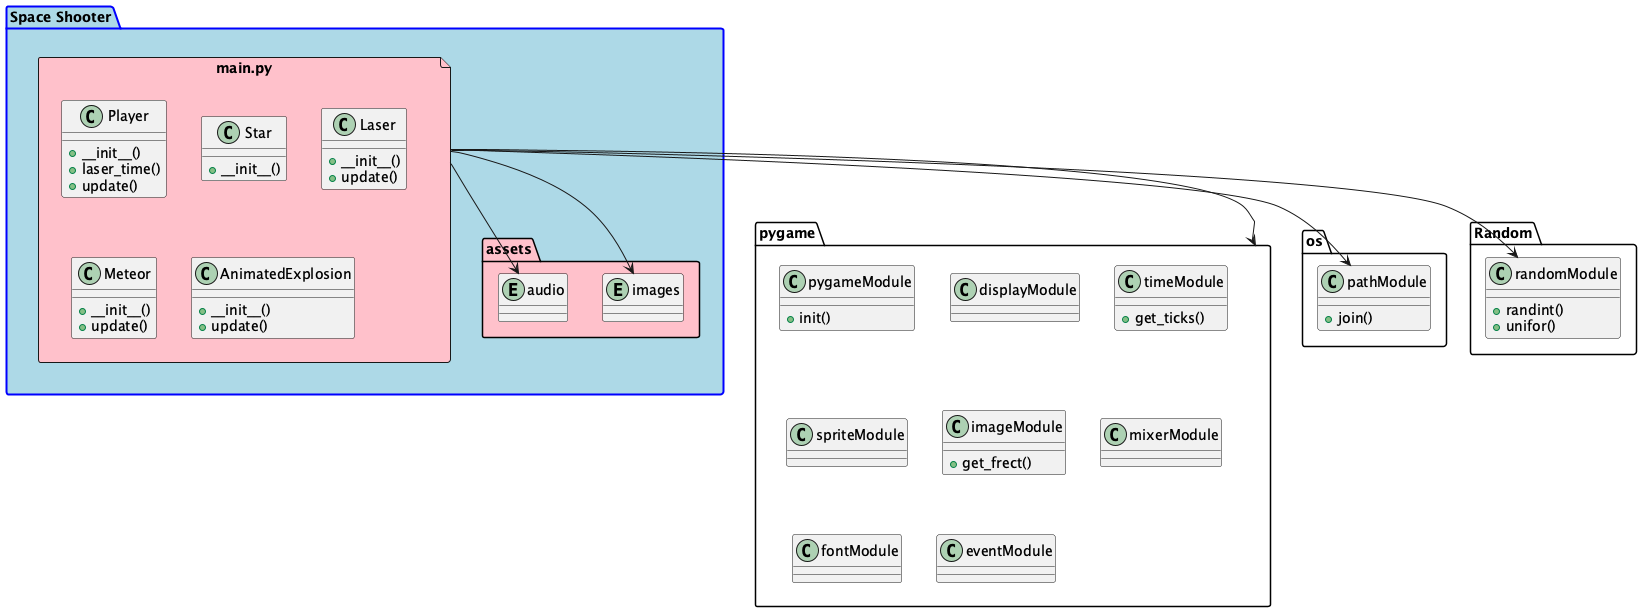

The diagram above was rendered by PlantUML. Its source (embedded in the PNG):
@startuml

package pygame {

    class pygameModule {
        +init()
    }
        
    class displayModule {

    }
    
    class timeModule {
        +get_ticks()
        
    }
    
    class spriteModule {
        
    }
    
    class imageModule {
        +get_frect()
        
    }
 

    class mixerModule {
        
    }
 

    class fontModule {
        
    }
 
    class eventModule {
        
    }
}

package os {

    class pathModule{
        +join()
    }


}

package Random {

    class randomModule{
        +randint()
        +unifor()
    }

}

package "Space Shooter" as shoot #LightBlue;line:Blue;line.bold {

    package assets #Pink {
    entity audio {}
    entity images {}
}

    file "main.py" as main_py #Pink {

    class Player {
        +__init__()
        +laser_time()
        +update()
    }

    class Star {
        +__init__()
    }

    class Laser {
        +__init__()
        +update()
    }

    class Meteor {
        +__init__()
        +update()
    }

    class AnimatedExplosion {
        +__init__()
        +update()
    }

    }

}

main_py --> pygame 
main_py --> audio
main_py --> images
main_py --> pathModule
main_py --> randomModule

@enduml